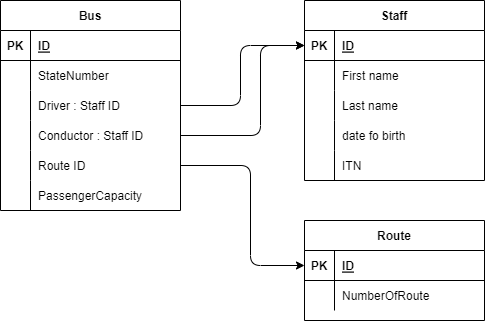

The diagram above was exported from draw.io. Its source (the exported page's mxGraphModel, read from the mxfile embedded in the PNG):
<mxGraphModel dx="974" dy="461" grid="1" gridSize="10" guides="1" tooltips="1" connect="1" arrows="1" fold="1" page="1" pageScale="1" pageWidth="827" pageHeight="1169" math="0" shadow="0">
  <root>
    <mxCell id="0" />
    <mxCell id="1" parent="0" />
    <mxCell id="2" value="Bus" style="shape=table;startSize=30;container=1;collapsible=1;childLayout=tableLayout;fixedRows=1;rowLines=0;fontStyle=1;align=center;resizeLast=1;" parent="1" vertex="1">
      <mxGeometry x="20" y="20" width="180" height="210" as="geometry" />
    </mxCell>
    <mxCell id="3" value="" style="shape=partialRectangle;collapsible=0;dropTarget=0;pointerEvents=0;fillColor=none;top=0;left=0;bottom=1;right=0;points=[[0,0.5],[1,0.5]];portConstraint=eastwest;" parent="2" vertex="1">
      <mxGeometry y="30" width="180" height="30" as="geometry" />
    </mxCell>
    <mxCell id="4" value="PK" style="shape=partialRectangle;connectable=0;fillColor=none;top=0;left=0;bottom=0;right=0;fontStyle=1;overflow=hidden;" parent="3" vertex="1">
      <mxGeometry width="30" height="30" as="geometry">
        <mxRectangle width="30" height="30" as="alternateBounds" />
      </mxGeometry>
    </mxCell>
    <mxCell id="5" value="ID" style="shape=partialRectangle;connectable=0;fillColor=none;top=0;left=0;bottom=0;right=0;align=left;spacingLeft=6;fontStyle=5;overflow=hidden;" parent="3" vertex="1">
      <mxGeometry x="30" width="150" height="30" as="geometry">
        <mxRectangle width="150" height="30" as="alternateBounds" />
      </mxGeometry>
    </mxCell>
    <mxCell id="6" value="" style="shape=partialRectangle;collapsible=0;dropTarget=0;pointerEvents=0;fillColor=none;top=0;left=0;bottom=0;right=0;points=[[0,0.5],[1,0.5]];portConstraint=eastwest;" parent="2" vertex="1">
      <mxGeometry y="60" width="180" height="30" as="geometry" />
    </mxCell>
    <mxCell id="7" value="" style="shape=partialRectangle;connectable=0;fillColor=none;top=0;left=0;bottom=0;right=0;editable=1;overflow=hidden;" parent="6" vertex="1">
      <mxGeometry width="30" height="30" as="geometry">
        <mxRectangle width="30" height="30" as="alternateBounds" />
      </mxGeometry>
    </mxCell>
    <mxCell id="8" value="StateNumber" style="shape=partialRectangle;connectable=0;fillColor=none;top=0;left=0;bottom=0;right=0;align=left;spacingLeft=6;overflow=hidden;" parent="6" vertex="1">
      <mxGeometry x="30" width="150" height="30" as="geometry">
        <mxRectangle width="150" height="30" as="alternateBounds" />
      </mxGeometry>
    </mxCell>
    <mxCell id="9" value="" style="shape=partialRectangle;collapsible=0;dropTarget=0;pointerEvents=0;fillColor=none;top=0;left=0;bottom=0;right=0;points=[[0,0.5],[1,0.5]];portConstraint=eastwest;" parent="2" vertex="1">
      <mxGeometry y="90" width="180" height="30" as="geometry" />
    </mxCell>
    <mxCell id="10" value="" style="shape=partialRectangle;connectable=0;fillColor=none;top=0;left=0;bottom=0;right=0;editable=1;overflow=hidden;" parent="9" vertex="1">
      <mxGeometry width="30" height="30" as="geometry">
        <mxRectangle width="30" height="30" as="alternateBounds" />
      </mxGeometry>
    </mxCell>
    <mxCell id="11" value="Driver : Staff ID" style="shape=partialRectangle;connectable=0;fillColor=none;top=0;left=0;bottom=0;right=0;align=left;spacingLeft=6;overflow=hidden;" parent="9" vertex="1">
      <mxGeometry x="30" width="150" height="30" as="geometry">
        <mxRectangle width="150" height="30" as="alternateBounds" />
      </mxGeometry>
    </mxCell>
    <mxCell id="113" value="" style="shape=partialRectangle;collapsible=0;dropTarget=0;pointerEvents=0;fillColor=none;top=0;left=0;bottom=0;right=0;points=[[0,0.5],[1,0.5]];portConstraint=eastwest;" vertex="1" parent="2">
      <mxGeometry y="120" width="180" height="30" as="geometry" />
    </mxCell>
    <mxCell id="114" value="" style="shape=partialRectangle;connectable=0;fillColor=none;top=0;left=0;bottom=0;right=0;editable=1;overflow=hidden;" vertex="1" parent="113">
      <mxGeometry width="30" height="30" as="geometry">
        <mxRectangle width="30" height="30" as="alternateBounds" />
      </mxGeometry>
    </mxCell>
    <mxCell id="115" value="Conductor : Staff ID" style="shape=partialRectangle;connectable=0;fillColor=none;top=0;left=0;bottom=0;right=0;align=left;spacingLeft=6;overflow=hidden;" vertex="1" parent="113">
      <mxGeometry x="30" width="150" height="30" as="geometry">
        <mxRectangle width="150" height="30" as="alternateBounds" />
      </mxGeometry>
    </mxCell>
    <mxCell id="59" value="" style="shape=partialRectangle;collapsible=0;dropTarget=0;pointerEvents=0;fillColor=none;top=0;left=0;bottom=0;right=0;points=[[0,0.5],[1,0.5]];portConstraint=eastwest;" vertex="1" parent="2">
      <mxGeometry y="150" width="180" height="30" as="geometry" />
    </mxCell>
    <mxCell id="60" value="" style="shape=partialRectangle;connectable=0;fillColor=none;top=0;left=0;bottom=0;right=0;editable=1;overflow=hidden;" vertex="1" parent="59">
      <mxGeometry width="30" height="30" as="geometry">
        <mxRectangle width="30" height="30" as="alternateBounds" />
      </mxGeometry>
    </mxCell>
    <mxCell id="61" value="Route ID" style="shape=partialRectangle;connectable=0;fillColor=none;top=0;left=0;bottom=0;right=0;align=left;spacingLeft=6;overflow=hidden;" vertex="1" parent="59">
      <mxGeometry x="30" width="150" height="30" as="geometry">
        <mxRectangle width="150" height="30" as="alternateBounds" />
      </mxGeometry>
    </mxCell>
    <mxCell id="96" value="" style="shape=partialRectangle;collapsible=0;dropTarget=0;pointerEvents=0;fillColor=none;top=0;left=0;bottom=0;right=0;points=[[0,0.5],[1,0.5]];portConstraint=eastwest;" vertex="1" parent="2">
      <mxGeometry y="180" width="180" height="30" as="geometry" />
    </mxCell>
    <mxCell id="97" value="" style="shape=partialRectangle;connectable=0;fillColor=none;top=0;left=0;bottom=0;right=0;editable=1;overflow=hidden;" vertex="1" parent="96">
      <mxGeometry width="30" height="30" as="geometry">
        <mxRectangle width="30" height="30" as="alternateBounds" />
      </mxGeometry>
    </mxCell>
    <mxCell id="98" value="PassengerCapacity" style="shape=partialRectangle;connectable=0;fillColor=none;top=0;left=0;bottom=0;right=0;align=left;spacingLeft=6;overflow=hidden;" vertex="1" parent="96">
      <mxGeometry x="30" width="150" height="30" as="geometry">
        <mxRectangle width="150" height="30" as="alternateBounds" />
      </mxGeometry>
    </mxCell>
    <mxCell id="30" value="Staff" style="shape=table;startSize=30;container=1;collapsible=1;childLayout=tableLayout;fixedRows=1;rowLines=0;fontStyle=1;align=center;resizeLast=1;" parent="1" vertex="1">
      <mxGeometry x="324" y="20" width="180" height="180" as="geometry" />
    </mxCell>
    <mxCell id="31" value="" style="shape=partialRectangle;collapsible=0;dropTarget=0;pointerEvents=0;fillColor=none;top=0;left=0;bottom=1;right=0;points=[[0,0.5],[1,0.5]];portConstraint=eastwest;" parent="30" vertex="1">
      <mxGeometry y="30" width="180" height="30" as="geometry" />
    </mxCell>
    <mxCell id="32" value="PK" style="shape=partialRectangle;connectable=0;fillColor=none;top=0;left=0;bottom=0;right=0;fontStyle=1;overflow=hidden;" parent="31" vertex="1">
      <mxGeometry width="30" height="30" as="geometry">
        <mxRectangle width="30" height="30" as="alternateBounds" />
      </mxGeometry>
    </mxCell>
    <mxCell id="33" value="ID" style="shape=partialRectangle;connectable=0;fillColor=none;top=0;left=0;bottom=0;right=0;align=left;spacingLeft=6;fontStyle=5;overflow=hidden;" parent="31" vertex="1">
      <mxGeometry x="30" width="150" height="30" as="geometry">
        <mxRectangle width="150" height="30" as="alternateBounds" />
      </mxGeometry>
    </mxCell>
    <mxCell id="34" value="" style="shape=partialRectangle;collapsible=0;dropTarget=0;pointerEvents=0;fillColor=none;top=0;left=0;bottom=0;right=0;points=[[0,0.5],[1,0.5]];portConstraint=eastwest;" parent="30" vertex="1">
      <mxGeometry y="60" width="180" height="30" as="geometry" />
    </mxCell>
    <mxCell id="35" value="" style="shape=partialRectangle;connectable=0;fillColor=none;top=0;left=0;bottom=0;right=0;editable=1;overflow=hidden;" parent="34" vertex="1">
      <mxGeometry width="30" height="30" as="geometry">
        <mxRectangle width="30" height="30" as="alternateBounds" />
      </mxGeometry>
    </mxCell>
    <mxCell id="36" value="First name" style="shape=partialRectangle;connectable=0;fillColor=none;top=0;left=0;bottom=0;right=0;align=left;spacingLeft=6;overflow=hidden;" parent="34" vertex="1">
      <mxGeometry x="30" width="150" height="30" as="geometry">
        <mxRectangle width="150" height="30" as="alternateBounds" />
      </mxGeometry>
    </mxCell>
    <mxCell id="37" value="" style="shape=partialRectangle;collapsible=0;dropTarget=0;pointerEvents=0;fillColor=none;top=0;left=0;bottom=0;right=0;points=[[0,0.5],[1,0.5]];portConstraint=eastwest;" parent="30" vertex="1">
      <mxGeometry y="90" width="180" height="30" as="geometry" />
    </mxCell>
    <mxCell id="38" value="" style="shape=partialRectangle;connectable=0;fillColor=none;top=0;left=0;bottom=0;right=0;editable=1;overflow=hidden;" parent="37" vertex="1">
      <mxGeometry width="30" height="30" as="geometry">
        <mxRectangle width="30" height="30" as="alternateBounds" />
      </mxGeometry>
    </mxCell>
    <mxCell id="39" value="Last name" style="shape=partialRectangle;connectable=0;fillColor=none;top=0;left=0;bottom=0;right=0;align=left;spacingLeft=6;overflow=hidden;" parent="37" vertex="1">
      <mxGeometry x="30" width="150" height="30" as="geometry">
        <mxRectangle width="150" height="30" as="alternateBounds" />
      </mxGeometry>
    </mxCell>
    <mxCell id="40" value="" style="shape=partialRectangle;collapsible=0;dropTarget=0;pointerEvents=0;fillColor=none;top=0;left=0;bottom=0;right=0;points=[[0,0.5],[1,0.5]];portConstraint=eastwest;" parent="30" vertex="1">
      <mxGeometry y="120" width="180" height="30" as="geometry" />
    </mxCell>
    <mxCell id="41" value="" style="shape=partialRectangle;connectable=0;fillColor=none;top=0;left=0;bottom=0;right=0;editable=1;overflow=hidden;" parent="40" vertex="1">
      <mxGeometry width="30" height="30" as="geometry">
        <mxRectangle width="30" height="30" as="alternateBounds" />
      </mxGeometry>
    </mxCell>
    <mxCell id="42" value="date fo birth" style="shape=partialRectangle;connectable=0;fillColor=none;top=0;left=0;bottom=0;right=0;align=left;spacingLeft=6;overflow=hidden;" parent="40" vertex="1">
      <mxGeometry x="30" width="150" height="30" as="geometry">
        <mxRectangle width="150" height="30" as="alternateBounds" />
      </mxGeometry>
    </mxCell>
    <mxCell id="117" value="" style="shape=partialRectangle;collapsible=0;dropTarget=0;pointerEvents=0;fillColor=none;top=0;left=0;bottom=0;right=0;points=[[0,0.5],[1,0.5]];portConstraint=eastwest;" vertex="1" parent="30">
      <mxGeometry y="150" width="180" height="30" as="geometry" />
    </mxCell>
    <mxCell id="118" value="" style="shape=partialRectangle;connectable=0;fillColor=none;top=0;left=0;bottom=0;right=0;editable=1;overflow=hidden;" vertex="1" parent="117">
      <mxGeometry width="30" height="30" as="geometry">
        <mxRectangle width="30" height="30" as="alternateBounds" />
      </mxGeometry>
    </mxCell>
    <mxCell id="119" value="ITN" style="shape=partialRectangle;connectable=0;fillColor=none;top=0;left=0;bottom=0;right=0;align=left;spacingLeft=6;overflow=hidden;" vertex="1" parent="117">
      <mxGeometry x="30" width="150" height="30" as="geometry">
        <mxRectangle width="150" height="30" as="alternateBounds" />
      </mxGeometry>
    </mxCell>
    <mxCell id="78" value="Route" style="shape=table;startSize=30;container=1;collapsible=1;childLayout=tableLayout;fixedRows=1;rowLines=0;fontStyle=1;align=center;resizeLast=1;" vertex="1" parent="1">
      <mxGeometry x="324" y="240" width="180" height="100" as="geometry" />
    </mxCell>
    <mxCell id="79" value="" style="shape=partialRectangle;collapsible=0;dropTarget=0;pointerEvents=0;fillColor=none;top=0;left=0;bottom=1;right=0;points=[[0,0.5],[1,0.5]];portConstraint=eastwest;" vertex="1" parent="78">
      <mxGeometry y="30" width="180" height="30" as="geometry" />
    </mxCell>
    <mxCell id="80" value="PK" style="shape=partialRectangle;connectable=0;fillColor=none;top=0;left=0;bottom=0;right=0;fontStyle=1;overflow=hidden;" vertex="1" parent="79">
      <mxGeometry width="30" height="30" as="geometry">
        <mxRectangle width="30" height="30" as="alternateBounds" />
      </mxGeometry>
    </mxCell>
    <mxCell id="81" value="ID" style="shape=partialRectangle;connectable=0;fillColor=none;top=0;left=0;bottom=0;right=0;align=left;spacingLeft=6;fontStyle=5;overflow=hidden;" vertex="1" parent="79">
      <mxGeometry x="30" width="150" height="30" as="geometry">
        <mxRectangle width="150" height="30" as="alternateBounds" />
      </mxGeometry>
    </mxCell>
    <mxCell id="82" value="" style="shape=partialRectangle;collapsible=0;dropTarget=0;pointerEvents=0;fillColor=none;top=0;left=0;bottom=0;right=0;points=[[0,0.5],[1,0.5]];portConstraint=eastwest;" vertex="1" parent="78">
      <mxGeometry y="60" width="180" height="30" as="geometry" />
    </mxCell>
    <mxCell id="83" value="" style="shape=partialRectangle;connectable=0;fillColor=none;top=0;left=0;bottom=0;right=0;editable=1;overflow=hidden;" vertex="1" parent="82">
      <mxGeometry width="30" height="30" as="geometry">
        <mxRectangle width="30" height="30" as="alternateBounds" />
      </mxGeometry>
    </mxCell>
    <mxCell id="84" value="NumberOfRoute" style="shape=partialRectangle;connectable=0;fillColor=none;top=0;left=0;bottom=0;right=0;align=left;spacingLeft=6;overflow=hidden;" vertex="1" parent="82">
      <mxGeometry x="30" width="150" height="30" as="geometry">
        <mxRectangle width="150" height="30" as="alternateBounds" />
      </mxGeometry>
    </mxCell>
    <mxCell id="93" style="edgeStyle=none;html=1;entryX=0;entryY=0.5;entryDx=0;entryDy=0;exitX=1;exitY=0.5;exitDx=0;exitDy=0;" edge="1" parent="1" source="9" target="31">
      <mxGeometry relative="1" as="geometry">
        <Array as="points">
          <mxPoint x="260" y="125" />
          <mxPoint x="260" y="65" />
        </Array>
      </mxGeometry>
    </mxCell>
    <mxCell id="95" style="edgeStyle=none;html=1;exitX=1;exitY=0.5;exitDx=0;exitDy=0;entryX=0;entryY=0.5;entryDx=0;entryDy=0;" edge="1" parent="1" source="59" target="79">
      <mxGeometry relative="1" as="geometry">
        <Array as="points">
          <mxPoint x="270" y="185" />
          <mxPoint x="270" y="285" />
        </Array>
      </mxGeometry>
    </mxCell>
    <mxCell id="116" style="edgeStyle=none;html=1;entryX=0;entryY=0.5;entryDx=0;entryDy=0;exitX=1;exitY=0.5;exitDx=0;exitDy=0;" edge="1" parent="1" source="113" target="31">
      <mxGeometry relative="1" as="geometry">
        <Array as="points">
          <mxPoint x="280" y="155" />
          <mxPoint x="280" y="65" />
        </Array>
      </mxGeometry>
    </mxCell>
  </root>
</mxGraphModel>